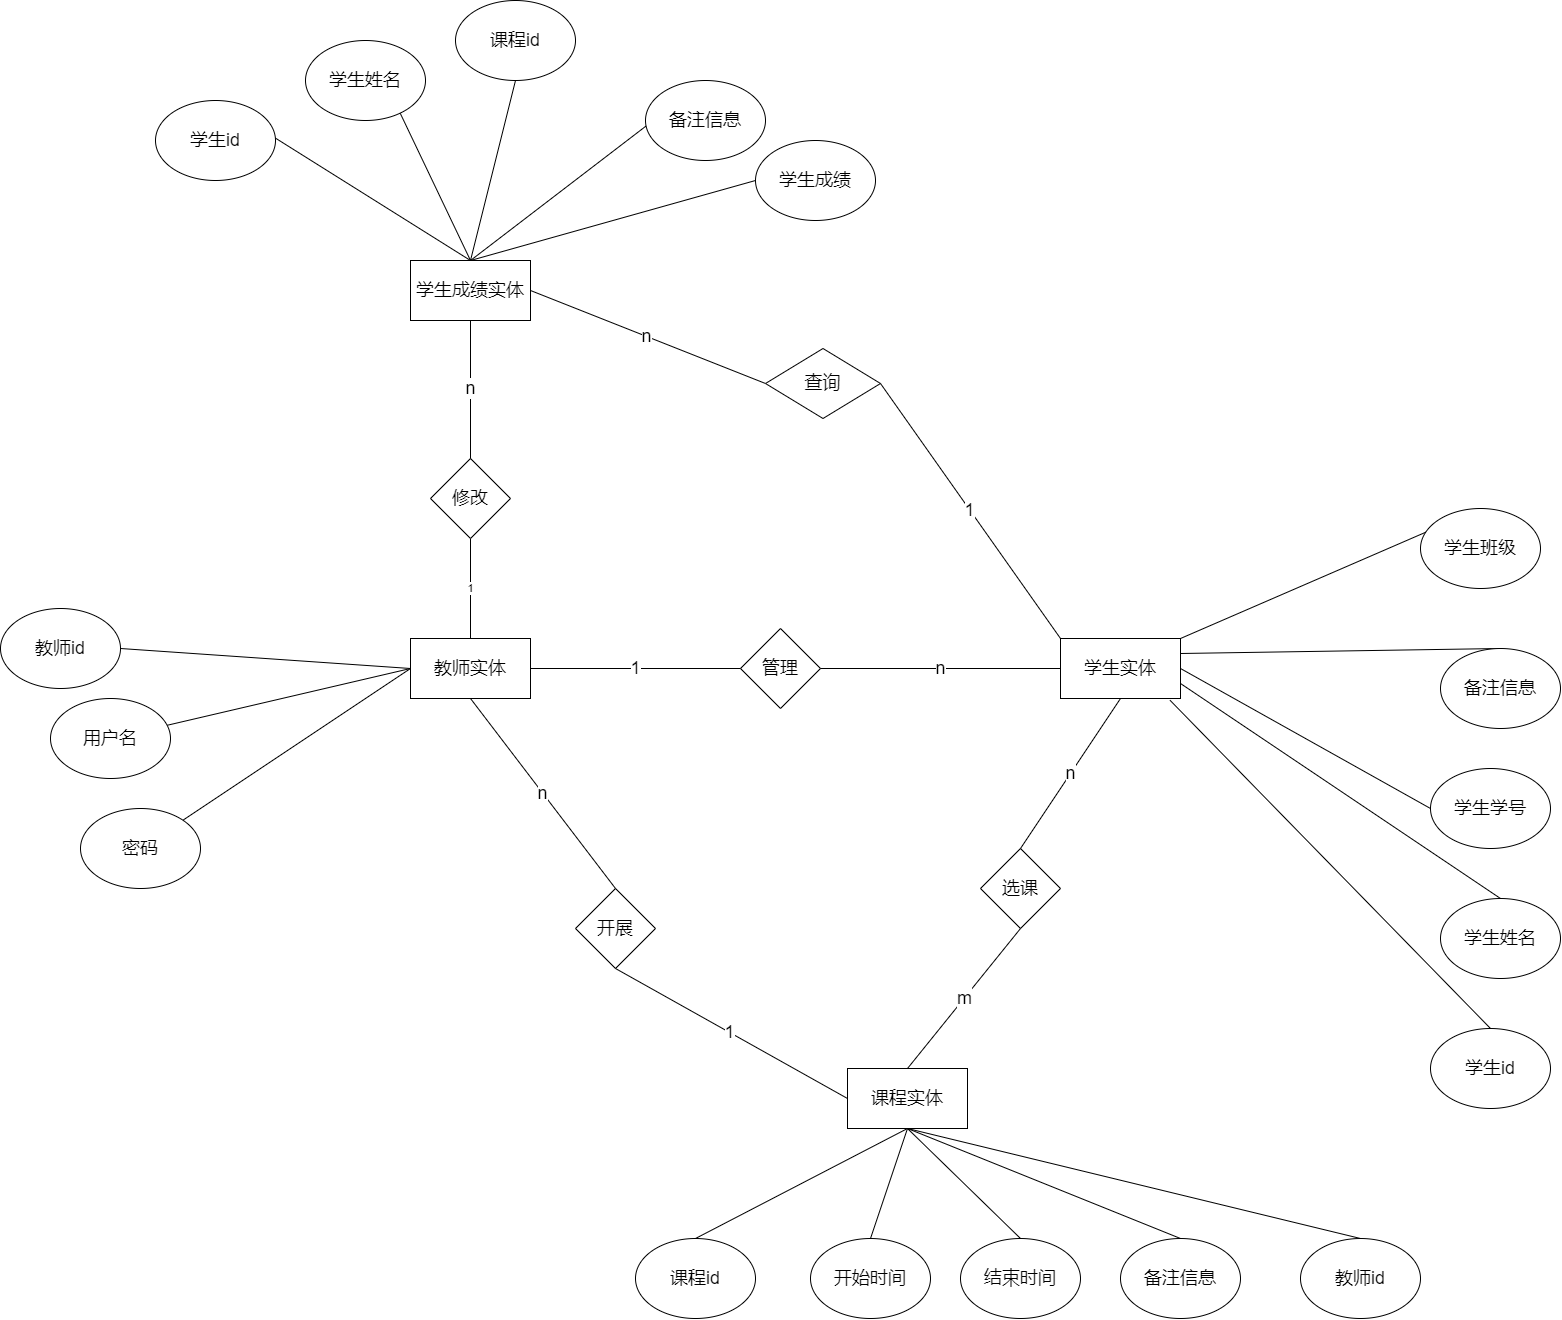

The diagram above was exported from draw.io. Its source (the exported page's mxGraphModel, read from the mxfile embedded in the PNG):
<mxGraphModel dx="3147" dy="2734" grid="1" gridSize="10" guides="1" tooltips="1" connect="1" arrows="1" fold="1" page="1" pageScale="1" pageWidth="827" pageHeight="1169" math="0" shadow="0">
  <root>
    <mxCell id="0" />
    <mxCell id="1" parent="0" />
    <mxCell id="10" value="&lt;font style=&quot;font-size: 18px&quot;&gt;教师实体&lt;/font&gt;" style="rounded=0;whiteSpace=wrap;html=1;" vertex="1" parent="1">
      <mxGeometry x="-170" y="80" width="120" height="60" as="geometry" />
    </mxCell>
    <mxCell id="11" value="" style="endArrow=none;html=1;fontSize=18;exitX=1;exitY=0.5;exitDx=0;exitDy=0;entryX=0;entryY=0.5;entryDx=0;entryDy=0;" edge="1" parent="1" target="10" source="12">
      <mxGeometry width="50" height="50" relative="1" as="geometry">
        <mxPoint x="-210" y="240" as="sourcePoint" />
        <mxPoint x="-170" y="110" as="targetPoint" />
      </mxGeometry>
    </mxCell>
    <mxCell id="12" value="教师id" style="ellipse;whiteSpace=wrap;html=1;fontSize=18;" vertex="1" parent="1">
      <mxGeometry x="-580" y="50" width="120" height="80" as="geometry" />
    </mxCell>
    <mxCell id="13" value="" style="endArrow=none;html=1;fontSize=18;entryX=0;entryY=0.5;entryDx=0;entryDy=0;" edge="1" parent="1" target="10" source="14">
      <mxGeometry width="50" height="50" relative="1" as="geometry">
        <mxPoint x="-100.00000000000011" y="290" as="sourcePoint" />
        <mxPoint x="-70" y="180" as="targetPoint" />
      </mxGeometry>
    </mxCell>
    <mxCell id="14" value="用户名" style="ellipse;whiteSpace=wrap;html=1;fontSize=18;" vertex="1" parent="1">
      <mxGeometry x="-530" y="140" width="120" height="80" as="geometry" />
    </mxCell>
    <mxCell id="15" value="" style="endArrow=none;html=1;fontSize=18;entryX=0;entryY=0.5;entryDx=0;entryDy=0;exitX=1;exitY=0;exitDx=0;exitDy=0;" edge="1" parent="1" target="10" source="16">
      <mxGeometry width="50" height="50" relative="1" as="geometry">
        <mxPoint x="19.999999999999886" y="250" as="sourcePoint" />
        <mxPoint x="60" y="200" as="targetPoint" />
      </mxGeometry>
    </mxCell>
    <mxCell id="16" value="密码" style="ellipse;whiteSpace=wrap;html=1;fontSize=18;" vertex="1" parent="1">
      <mxGeometry x="-500" y="250" width="120" height="80" as="geometry" />
    </mxCell>
    <mxCell id="19" value="1" style="endArrow=none;html=1;exitX=0.5;exitY=0;exitDx=0;exitDy=0;" edge="1" parent="1" source="10">
      <mxGeometry width="50" height="50" relative="1" as="geometry">
        <mxPoint x="-120" y="50" as="sourcePoint" />
        <mxPoint x="-110" y="-20" as="targetPoint" />
      </mxGeometry>
    </mxCell>
    <mxCell id="20" value="&lt;span style=&quot;font-size: 18px&quot;&gt;修改&lt;/span&gt;" style="rhombus;whiteSpace=wrap;html=1;" vertex="1" parent="1">
      <mxGeometry x="-150" y="-100" width="80" height="80" as="geometry" />
    </mxCell>
    <mxCell id="21" value="n" style="endArrow=none;html=1;fontSize=18;exitX=0.5;exitY=0;exitDx=0;exitDy=0;entryX=0.5;entryY=1;entryDx=0;entryDy=0;" edge="1" parent="1" source="20" target="58">
      <mxGeometry width="50" height="50" relative="1" as="geometry">
        <mxPoint x="-110" y="-110" as="sourcePoint" />
        <mxPoint x="-110" y="-230" as="targetPoint" />
      </mxGeometry>
    </mxCell>
    <mxCell id="58" value="&lt;font style=&quot;font-size: 18px&quot;&gt;学生成绩实体&lt;/font&gt;" style="rounded=0;whiteSpace=wrap;html=1;" vertex="1" parent="1">
      <mxGeometry x="-170" y="-298" width="120" height="60" as="geometry" />
    </mxCell>
    <mxCell id="59" value="" style="endArrow=none;html=1;fontSize=18;entryX=0.5;entryY=0;entryDx=0;entryDy=0;exitX=0.5;exitY=0;exitDx=0;exitDy=0;" edge="1" parent="1" source="60" target="58">
      <mxGeometry width="50" height="50" relative="1" as="geometry">
        <mxPoint x="-274.9999999999999" y="-118" as="sourcePoint" />
        <mxPoint x="-135" y="-218" as="targetPoint" />
      </mxGeometry>
    </mxCell>
    <mxCell id="60" value="学生id" style="ellipse;whiteSpace=wrap;html=1;fontSize=18;" vertex="1" parent="1">
      <mxGeometry x="-425" y="-458" width="120" height="80" as="geometry" />
    </mxCell>
    <mxCell id="61" value="" style="endArrow=none;html=1;fontSize=18;entryX=0.5;entryY=0;entryDx=0;entryDy=0;exitX=0.5;exitY=0;exitDx=0;exitDy=0;" edge="1" parent="1" source="62" target="58">
      <mxGeometry width="50" height="50" relative="1" as="geometry">
        <mxPoint x="-145.0000000000001" y="-78" as="sourcePoint" />
        <mxPoint x="-115" y="-188" as="targetPoint" />
      </mxGeometry>
    </mxCell>
    <mxCell id="62" value="学生姓名" style="ellipse;whiteSpace=wrap;html=1;fontSize=18;" vertex="1" parent="1">
      <mxGeometry x="-275" y="-518" width="120" height="80" as="geometry" />
    </mxCell>
    <mxCell id="63" value="" style="endArrow=none;html=1;fontSize=18;entryX=0.5;entryY=0;entryDx=0;entryDy=0;exitX=0;exitY=0.5;exitDx=0;exitDy=0;" edge="1" parent="1" source="64" target="58">
      <mxGeometry width="50" height="50" relative="1" as="geometry">
        <mxPoint x="205" y="-118" as="sourcePoint" />
        <mxPoint x="15" y="-168" as="targetPoint" />
      </mxGeometry>
    </mxCell>
    <mxCell id="64" value="学生成绩" style="ellipse;whiteSpace=wrap;html=1;fontSize=18;" vertex="1" parent="1">
      <mxGeometry x="175" y="-418" width="120" height="80" as="geometry" />
    </mxCell>
    <mxCell id="65" value="" style="endArrow=none;html=1;entryX=0.5;entryY=0;entryDx=0;entryDy=0;exitX=0.5;exitY=1;exitDx=0;exitDy=0;" edge="1" parent="1" target="58" source="66">
      <mxGeometry width="50" height="50" relative="1" as="geometry">
        <mxPoint x="-15" y="-98" as="sourcePoint" />
        <mxPoint x="25" y="-58" as="targetPoint" />
      </mxGeometry>
    </mxCell>
    <mxCell id="66" value="&lt;span style=&quot;font-size: 18px&quot;&gt;课程id&lt;/span&gt;" style="ellipse;whiteSpace=wrap;html=1;" vertex="1" parent="1">
      <mxGeometry x="-125" y="-558" width="120" height="80" as="geometry" />
    </mxCell>
    <mxCell id="67" value="" style="endArrow=none;html=1;fontSize=18;startArrow=none;exitX=0.5;exitY=0;exitDx=0;exitDy=0;entryX=0.5;entryY=0;entryDx=0;entryDy=0;" edge="1" parent="1" source="68" target="58">
      <mxGeometry width="50" height="50" relative="1" as="geometry">
        <mxPoint x="105" y="-98" as="sourcePoint" />
        <mxPoint x="-155" y="-228" as="targetPoint" />
      </mxGeometry>
    </mxCell>
    <mxCell id="68" value="备注信息" style="ellipse;whiteSpace=wrap;html=1;fontSize=18;" vertex="1" parent="1">
      <mxGeometry x="65" y="-478" width="120" height="80" as="geometry" />
    </mxCell>
    <mxCell id="71" value="n" style="endArrow=none;html=1;fontSize=18;exitX=1;exitY=0.5;exitDx=0;exitDy=0;entryX=0;entryY=0.5;entryDx=0;entryDy=0;" edge="1" parent="1" source="58" target="72">
      <mxGeometry width="50" height="50" relative="1" as="geometry">
        <mxPoint x="340" y="-90" as="sourcePoint" />
        <mxPoint x="180" y="-180" as="targetPoint" />
      </mxGeometry>
    </mxCell>
    <mxCell id="72" value="查询" style="rhombus;whiteSpace=wrap;html=1;fontSize=18;" vertex="1" parent="1">
      <mxGeometry x="185" y="-210" width="115" height="70" as="geometry" />
    </mxCell>
    <mxCell id="73" value="1" style="endArrow=none;html=1;fontSize=18;exitX=1;exitY=0.5;exitDx=0;exitDy=0;entryX=0;entryY=0;entryDx=0;entryDy=0;" edge="1" parent="1" source="72" target="74">
      <mxGeometry width="50" height="50" relative="1" as="geometry">
        <mxPoint x="450" y="-140" as="sourcePoint" />
        <mxPoint x="430" y="-110" as="targetPoint" />
      </mxGeometry>
    </mxCell>
    <mxCell id="74" value="&lt;font style=&quot;font-size: 18px&quot;&gt;学生实体&lt;/font&gt;" style="rounded=0;whiteSpace=wrap;html=1;" vertex="1" parent="1">
      <mxGeometry x="480" y="80" width="120" height="60" as="geometry" />
    </mxCell>
    <mxCell id="75" value="" style="endArrow=none;html=1;fontSize=18;entryX=0.913;entryY=1.03;entryDx=0;entryDy=0;exitX=0.5;exitY=0;exitDx=0;exitDy=0;entryPerimeter=0;" edge="1" parent="1" source="76" target="74">
      <mxGeometry width="50" height="50" relative="1" as="geometry">
        <mxPoint x="440.0000000000001" y="260" as="sourcePoint" />
        <mxPoint x="580" y="160" as="targetPoint" />
      </mxGeometry>
    </mxCell>
    <mxCell id="76" value="学生id" style="ellipse;whiteSpace=wrap;html=1;fontSize=18;" vertex="1" parent="1">
      <mxGeometry x="850" y="470" width="120" height="80" as="geometry" />
    </mxCell>
    <mxCell id="77" value="" style="endArrow=none;html=1;fontSize=18;entryX=1;entryY=0.75;entryDx=0;entryDy=0;exitX=0.5;exitY=0;exitDx=0;exitDy=0;" edge="1" parent="1" source="78" target="74">
      <mxGeometry width="50" height="50" relative="1" as="geometry">
        <mxPoint x="569.9999999999999" y="300" as="sourcePoint" />
        <mxPoint x="600" y="190" as="targetPoint" />
      </mxGeometry>
    </mxCell>
    <mxCell id="78" value="学生姓名" style="ellipse;whiteSpace=wrap;html=1;fontSize=18;" vertex="1" parent="1">
      <mxGeometry x="860" y="340" width="120" height="80" as="geometry" />
    </mxCell>
    <mxCell id="79" value="" style="endArrow=none;html=1;fontSize=18;entryX=1;entryY=0;entryDx=0;entryDy=0;exitX=0.5;exitY=0;exitDx=0;exitDy=0;" edge="1" parent="1" source="80" target="74">
      <mxGeometry width="50" height="50" relative="1" as="geometry">
        <mxPoint x="920" y="260" as="sourcePoint" />
        <mxPoint x="730" y="210" as="targetPoint" />
      </mxGeometry>
    </mxCell>
    <mxCell id="80" value="学生班级" style="ellipse;whiteSpace=wrap;html=1;fontSize=18;" vertex="1" parent="1">
      <mxGeometry x="840" y="-50" width="120" height="80" as="geometry" />
    </mxCell>
    <mxCell id="81" value="" style="endArrow=none;html=1;entryX=1;entryY=0.5;entryDx=0;entryDy=0;exitX=0;exitY=0.5;exitDx=0;exitDy=0;" edge="1" parent="1" target="74" source="82">
      <mxGeometry width="50" height="50" relative="1" as="geometry">
        <mxPoint x="700" y="280" as="sourcePoint" />
        <mxPoint x="740" y="320" as="targetPoint" />
      </mxGeometry>
    </mxCell>
    <mxCell id="82" value="&lt;font style=&quot;font-size: 18px&quot;&gt;学生学号&lt;/font&gt;" style="ellipse;whiteSpace=wrap;html=1;" vertex="1" parent="1">
      <mxGeometry x="850" y="210" width="120" height="80" as="geometry" />
    </mxCell>
    <mxCell id="83" value="" style="endArrow=none;html=1;fontSize=18;startArrow=none;exitX=0.5;exitY=0;exitDx=0;exitDy=0;entryX=1;entryY=0.25;entryDx=0;entryDy=0;" edge="1" parent="1" source="84" target="74">
      <mxGeometry width="50" height="50" relative="1" as="geometry">
        <mxPoint x="820" y="280" as="sourcePoint" />
        <mxPoint x="560" y="150" as="targetPoint" />
      </mxGeometry>
    </mxCell>
    <mxCell id="84" value="备注信息" style="ellipse;whiteSpace=wrap;html=1;fontSize=18;" vertex="1" parent="1">
      <mxGeometry x="860" y="90" width="120" height="80" as="geometry" />
    </mxCell>
    <mxCell id="86" value="管理" style="rhombus;whiteSpace=wrap;html=1;fontSize=18;" vertex="1" parent="1">
      <mxGeometry x="160" y="70" width="80" height="80" as="geometry" />
    </mxCell>
    <mxCell id="87" value="1" style="endArrow=none;html=1;fontSize=18;exitX=1;exitY=0.5;exitDx=0;exitDy=0;entryX=0;entryY=0.5;entryDx=0;entryDy=0;" edge="1" parent="1" source="10" target="86">
      <mxGeometry width="50" height="50" relative="1" as="geometry">
        <mxPoint x="30" y="160" as="sourcePoint" />
        <mxPoint x="80" y="110" as="targetPoint" />
      </mxGeometry>
    </mxCell>
    <mxCell id="88" value="n" style="endArrow=none;html=1;fontSize=18;exitX=1;exitY=0.5;exitDx=0;exitDy=0;entryX=0;entryY=0.5;entryDx=0;entryDy=0;" edge="1" parent="1" source="86" target="74">
      <mxGeometry width="50" height="50" relative="1" as="geometry">
        <mxPoint x="310" y="150" as="sourcePoint" />
        <mxPoint x="360" y="100" as="targetPoint" />
      </mxGeometry>
    </mxCell>
    <mxCell id="89" value="&lt;font style=&quot;font-size: 18px&quot;&gt;课程实体&lt;/font&gt;" style="rounded=0;whiteSpace=wrap;html=1;" vertex="1" parent="1">
      <mxGeometry x="267" y="510" width="120" height="60" as="geometry" />
    </mxCell>
    <mxCell id="90" value="" style="endArrow=none;html=1;fontSize=18;entryX=0.5;entryY=1;entryDx=0;entryDy=0;exitX=0.5;exitY=0;exitDx=0;exitDy=0;" edge="1" parent="1" source="91" target="89">
      <mxGeometry width="50" height="50" relative="1" as="geometry">
        <mxPoint x="207.0000000000001" y="680" as="sourcePoint" />
        <mxPoint x="347" y="580" as="targetPoint" />
      </mxGeometry>
    </mxCell>
    <mxCell id="91" value="课程id" style="ellipse;whiteSpace=wrap;html=1;fontSize=18;" vertex="1" parent="1">
      <mxGeometry x="55" y="680" width="120" height="80" as="geometry" />
    </mxCell>
    <mxCell id="92" value="" style="endArrow=none;html=1;fontSize=18;entryX=0.5;entryY=1;entryDx=0;entryDy=0;exitX=0.5;exitY=0;exitDx=0;exitDy=0;" edge="1" parent="1" source="93" target="89">
      <mxGeometry width="50" height="50" relative="1" as="geometry">
        <mxPoint x="336.9999999999999" y="720" as="sourcePoint" />
        <mxPoint x="367" y="610" as="targetPoint" />
      </mxGeometry>
    </mxCell>
    <mxCell id="93" value="开始时间" style="ellipse;whiteSpace=wrap;html=1;fontSize=18;" vertex="1" parent="1">
      <mxGeometry x="230" y="680" width="120" height="80" as="geometry" />
    </mxCell>
    <mxCell id="94" value="" style="endArrow=none;html=1;fontSize=18;entryX=0.5;entryY=1;entryDx=0;entryDy=0;exitX=0.5;exitY=0;exitDx=0;exitDy=0;" edge="1" parent="1" source="95" target="89">
      <mxGeometry width="50" height="50" relative="1" as="geometry">
        <mxPoint x="687" y="680" as="sourcePoint" />
        <mxPoint x="497" y="630" as="targetPoint" />
      </mxGeometry>
    </mxCell>
    <mxCell id="95" value="教师id" style="ellipse;whiteSpace=wrap;html=1;fontSize=18;" vertex="1" parent="1">
      <mxGeometry x="720" y="680" width="120" height="80" as="geometry" />
    </mxCell>
    <mxCell id="96" value="" style="endArrow=none;html=1;entryX=0.5;entryY=1;entryDx=0;entryDy=0;exitX=0.5;exitY=0;exitDx=0;exitDy=0;" edge="1" parent="1" target="89" source="97">
      <mxGeometry width="50" height="50" relative="1" as="geometry">
        <mxPoint x="467" y="700" as="sourcePoint" />
        <mxPoint x="507" y="740" as="targetPoint" />
      </mxGeometry>
    </mxCell>
    <mxCell id="97" value="&lt;span style=&quot;font-size: 18px&quot;&gt;结束时间&lt;/span&gt;" style="ellipse;whiteSpace=wrap;html=1;" vertex="1" parent="1">
      <mxGeometry x="380" y="680" width="120" height="80" as="geometry" />
    </mxCell>
    <mxCell id="98" value="" style="endArrow=none;html=1;fontSize=18;startArrow=none;exitX=0.5;exitY=0;exitDx=0;exitDy=0;" edge="1" parent="1" source="99">
      <mxGeometry width="50" height="50" relative="1" as="geometry">
        <mxPoint x="587" y="700" as="sourcePoint" />
        <mxPoint x="327" y="570" as="targetPoint" />
      </mxGeometry>
    </mxCell>
    <mxCell id="99" value="备注信息" style="ellipse;whiteSpace=wrap;html=1;fontSize=18;" vertex="1" parent="1">
      <mxGeometry x="540" y="680" width="120" height="80" as="geometry" />
    </mxCell>
    <mxCell id="101" value="选课" style="rhombus;whiteSpace=wrap;html=1;fontSize=18;" vertex="1" parent="1">
      <mxGeometry x="400" y="290" width="80" height="80" as="geometry" />
    </mxCell>
    <mxCell id="102" value="n" style="endArrow=none;html=1;fontSize=18;entryX=0.5;entryY=1;entryDx=0;entryDy=0;exitX=0.5;exitY=0;exitDx=0;exitDy=0;" edge="1" parent="1" source="101" target="74">
      <mxGeometry width="50" height="50" relative="1" as="geometry">
        <mxPoint x="470" y="230" as="sourcePoint" />
        <mxPoint x="520" y="180" as="targetPoint" />
      </mxGeometry>
    </mxCell>
    <mxCell id="103" value="m" style="endArrow=none;html=1;fontSize=18;exitX=0.5;exitY=0;exitDx=0;exitDy=0;entryX=0.5;entryY=1;entryDx=0;entryDy=0;" edge="1" parent="1" source="89" target="101">
      <mxGeometry width="50" height="50" relative="1" as="geometry">
        <mxPoint x="370" y="470" as="sourcePoint" />
        <mxPoint x="420" y="420" as="targetPoint" />
      </mxGeometry>
    </mxCell>
    <mxCell id="104" value="开展" style="rhombus;whiteSpace=wrap;html=1;fontSize=18;" vertex="1" parent="1">
      <mxGeometry x="-5" y="330" width="80" height="80" as="geometry" />
    </mxCell>
    <mxCell id="105" value="n" style="endArrow=none;html=1;fontSize=18;entryX=0.5;entryY=1;entryDx=0;entryDy=0;exitX=0.5;exitY=0;exitDx=0;exitDy=0;" edge="1" parent="1" source="104" target="10">
      <mxGeometry width="50" height="50" relative="1" as="geometry">
        <mxPoint x="-80" y="270" as="sourcePoint" />
        <mxPoint x="-30" y="220" as="targetPoint" />
      </mxGeometry>
    </mxCell>
    <mxCell id="106" value="1" style="endArrow=none;html=1;fontSize=18;entryX=0.5;entryY=1;entryDx=0;entryDy=0;exitX=0;exitY=0.5;exitDx=0;exitDy=0;" edge="1" parent="1" source="89" target="104">
      <mxGeometry width="50" height="50" relative="1" as="geometry">
        <mxPoint x="60" y="580" as="sourcePoint" />
        <mxPoint x="110" y="530" as="targetPoint" />
      </mxGeometry>
    </mxCell>
  </root>
</mxGraphModel>